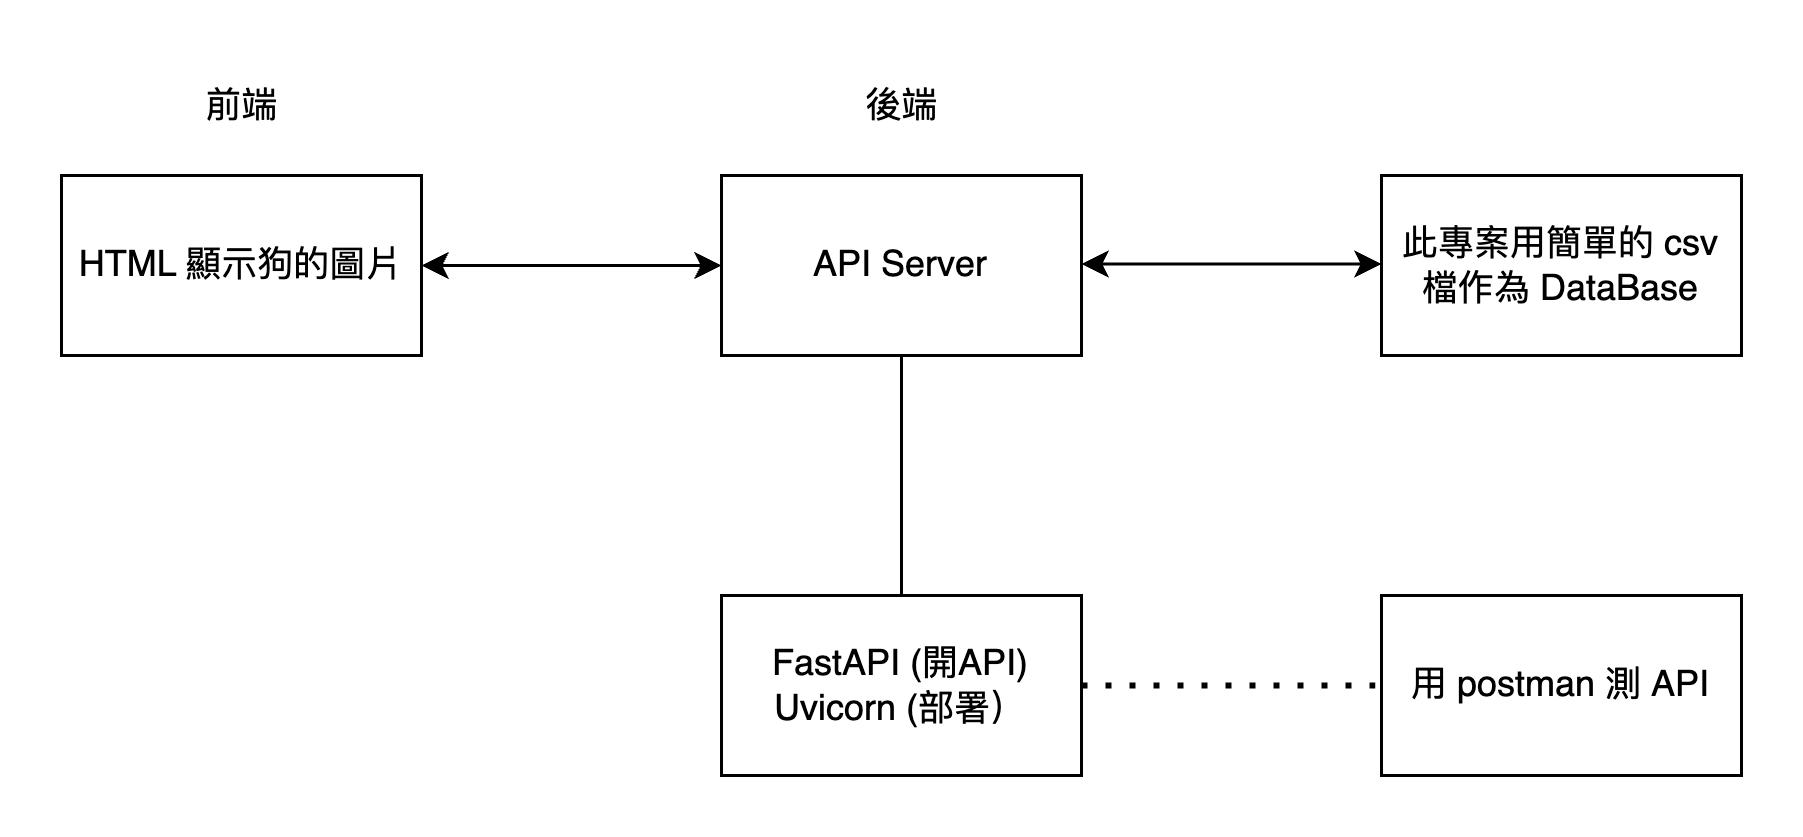

The diagram above was exported from draw.io. Its source (the exported page's mxGraphModel, read from the mxfile embedded in the PNG):
<mxGraphModel dx="1166" dy="510" grid="0" gridSize="10" guides="1" tooltips="1" connect="1" arrows="1" fold="1" page="1" pageScale="1" pageWidth="827" pageHeight="1169" math="0" shadow="0">
  <root>
    <mxCell id="0" />
    <mxCell id="1" parent="0" />
    <mxCell id="vJex4Snqbo2tTdSao9Sr-46" value="" style="edgeStyle=orthogonalEdgeStyle;rounded=0;orthogonalLoop=1;jettySize=auto;html=1;" parent="1" target="vJex4Snqbo2tTdSao9Sr-45" edge="1">
      <mxGeometry relative="1" as="geometry">
        <mxPoint x="230" y="610" as="sourcePoint" />
      </mxGeometry>
    </mxCell>
    <mxCell id="vJex4Snqbo2tTdSao9Sr-49" value="" style="edgeStyle=orthogonalEdgeStyle;rounded=0;orthogonalLoop=1;jettySize=auto;html=1;" parent="1" source="vJex4Snqbo2tTdSao9Sr-23" edge="1">
      <mxGeometry relative="1" as="geometry">
        <mxPoint x="150" y="710" as="targetPoint" />
      </mxGeometry>
    </mxCell>
    <mxCell id="vJex4Snqbo2tTdSao9Sr-51" value="" style="edgeStyle=orthogonalEdgeStyle;rounded=0;orthogonalLoop=1;jettySize=auto;html=1;" parent="1" target="vJex4Snqbo2tTdSao9Sr-50" edge="1">
      <mxGeometry relative="1" as="geometry">
        <mxPoint x="480" y="610" as="sourcePoint" />
      </mxGeometry>
    </mxCell>
    <mxCell id="5_G2mWroGa-QB_FCVJIO-16" value="" style="edgeStyle=orthogonalEdgeStyle;rounded=0;orthogonalLoop=1;jettySize=auto;html=1;" edge="1" parent="1" source="vJex4Snqbo2tTdSao9Sr-64">
      <mxGeometry relative="1" as="geometry">
        <mxPoint x="190" y="890" as="targetPoint" />
      </mxGeometry>
    </mxCell>
    <mxCell id="vJex4Snqbo2tTdSao9Sr-68" value="前端" style="text;html=1;align=center;verticalAlign=middle;resizable=0;points=[];autosize=1;strokeColor=none;fillColor=none;" parent="1" vertex="1">
      <mxGeometry x="85" y="120" width="50" height="30" as="geometry" />
    </mxCell>
    <mxCell id="vJex4Snqbo2tTdSao9Sr-69" value="後端" style="text;html=1;align=center;verticalAlign=middle;resizable=0;points=[];autosize=1;strokeColor=none;fillColor=none;" parent="1" vertex="1">
      <mxGeometry x="305" y="120" width="50" height="30" as="geometry" />
    </mxCell>
    <mxCell id="5_G2mWroGa-QB_FCVJIO-1" value="&lt;div&gt;&lt;div&gt;&lt;div&gt;HTML 顯示狗的圖片&lt;/div&gt;&lt;/div&gt;&lt;/div&gt;" style="rounded=0;whiteSpace=wrap;html=1;" vertex="1" parent="1">
      <mxGeometry x="50" y="158" width="120" height="60" as="geometry" />
    </mxCell>
    <mxCell id="5_G2mWroGa-QB_FCVJIO-2" value="API Server" style="rounded=0;whiteSpace=wrap;html=1;" vertex="1" parent="1">
      <mxGeometry x="270" y="158" width="120" height="60" as="geometry" />
    </mxCell>
    <mxCell id="5_G2mWroGa-QB_FCVJIO-4" value="此專案用簡單的 csv 檔作為 DataBase" style="rounded=0;whiteSpace=wrap;html=1;" vertex="1" parent="1">
      <mxGeometry x="490" y="158" width="120" height="60" as="geometry" />
    </mxCell>
    <mxCell id="5_G2mWroGa-QB_FCVJIO-7" value="" style="endArrow=classic;startArrow=classic;html=1;rounded=0;entryX=0;entryY=0.5;entryDx=0;entryDy=0;" edge="1" parent="1" source="5_G2mWroGa-QB_FCVJIO-1" target="5_G2mWroGa-QB_FCVJIO-2">
      <mxGeometry width="50" height="50" relative="1" as="geometry">
        <mxPoint x="200" y="288" as="sourcePoint" />
        <mxPoint x="250" y="238" as="targetPoint" />
      </mxGeometry>
    </mxCell>
    <mxCell id="5_G2mWroGa-QB_FCVJIO-9" value="" style="endArrow=classic;startArrow=classic;html=1;rounded=0;entryX=0;entryY=0.5;entryDx=0;entryDy=0;" edge="1" parent="1">
      <mxGeometry width="50" height="50" relative="1" as="geometry">
        <mxPoint x="390" y="187.5" as="sourcePoint" />
        <mxPoint x="490" y="187.5" as="targetPoint" />
      </mxGeometry>
    </mxCell>
    <mxCell id="5_G2mWroGa-QB_FCVJIO-10" value="&lt;div&gt;FastAPI (開API)&lt;/div&gt;&lt;div&gt;Uvicorn (部署）&lt;/div&gt;" style="whiteSpace=wrap;html=1;rounded=0;" vertex="1" parent="1">
      <mxGeometry x="270" y="298" width="120" height="60" as="geometry" />
    </mxCell>
    <mxCell id="5_G2mWroGa-QB_FCVJIO-12" value="" style="endArrow=none;html=1;rounded=0;entryX=0.5;entryY=1;entryDx=0;entryDy=0;exitX=0.5;exitY=0;exitDx=0;exitDy=0;" edge="1" parent="1" source="5_G2mWroGa-QB_FCVJIO-10" target="5_G2mWroGa-QB_FCVJIO-2">
      <mxGeometry width="50" height="50" relative="1" as="geometry">
        <mxPoint x="390" y="290" as="sourcePoint" />
        <mxPoint x="430" y="240" as="targetPoint" />
      </mxGeometry>
    </mxCell>
    <mxCell id="5_G2mWroGa-QB_FCVJIO-13" value="" style="endArrow=none;dashed=1;html=1;dashPattern=1 3;strokeWidth=2;rounded=0;exitX=1;exitY=0.5;exitDx=0;exitDy=0;entryX=0;entryY=0.5;entryDx=0;entryDy=0;" edge="1" parent="1" source="5_G2mWroGa-QB_FCVJIO-10" target="5_G2mWroGa-QB_FCVJIO-14">
      <mxGeometry width="50" height="50" relative="1" as="geometry">
        <mxPoint x="390" y="290" as="sourcePoint" />
        <mxPoint x="440" y="240" as="targetPoint" />
      </mxGeometry>
    </mxCell>
    <mxCell id="5_G2mWroGa-QB_FCVJIO-14" value="用 postman 測 API" style="rounded=0;whiteSpace=wrap;html=1;" vertex="1" parent="1">
      <mxGeometry x="490" y="298" width="120" height="60" as="geometry" />
    </mxCell>
  </root>
</mxGraphModel>